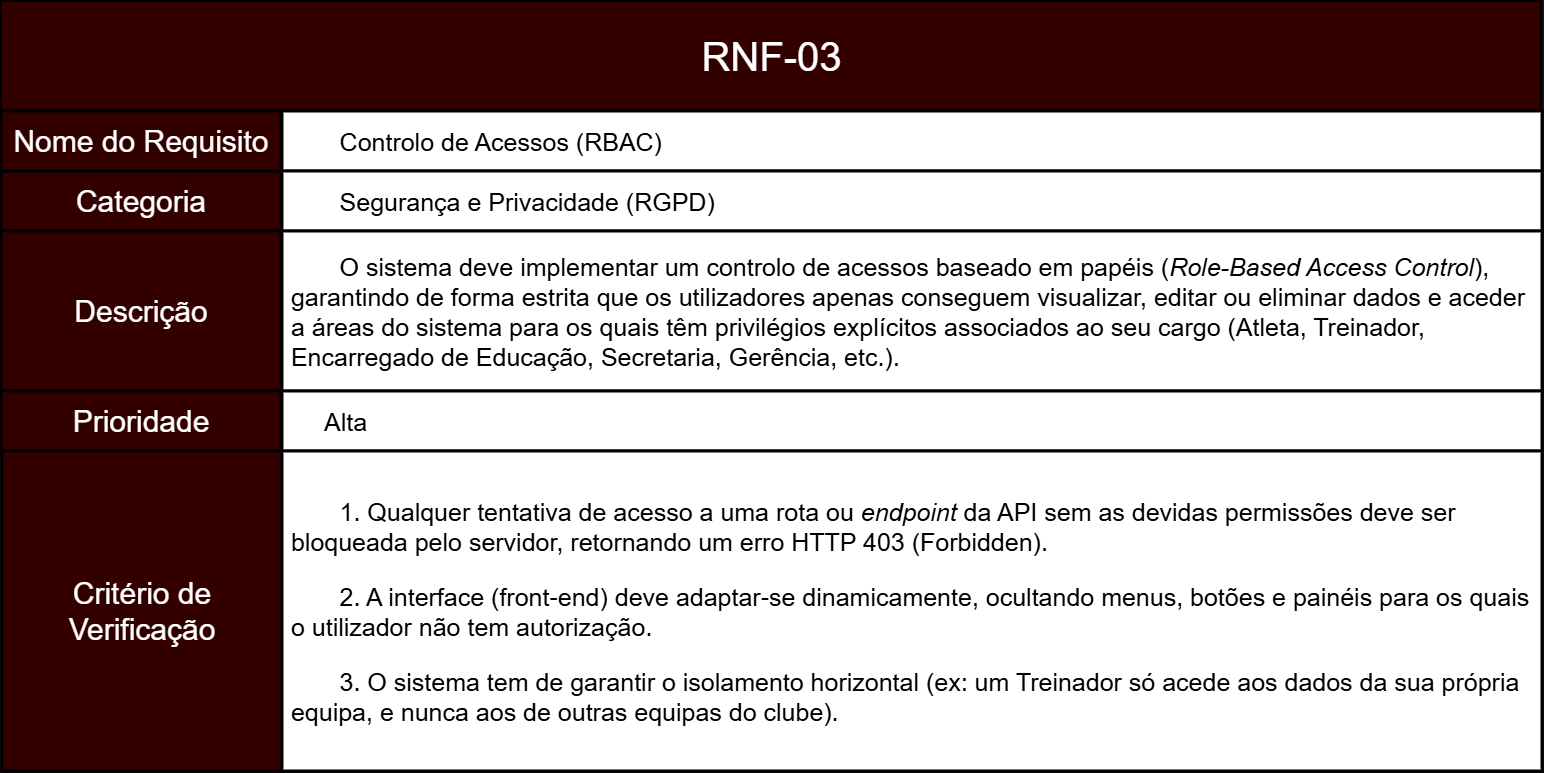

The diagram above was exported from draw.io. Its source (the exported page's mxGraphModel, read from the mxfile embedded in the PNG):
<mxGraphModel dx="1881" dy="2293" grid="1" gridSize="10" guides="1" tooltips="1" connect="1" arrows="1" fold="1" page="1" pageScale="1" pageWidth="827" pageHeight="1169" math="0" shadow="0">
  <root>
    <mxCell id="0" />
    <mxCell id="1" parent="0" />
    <mxCell id="okcL4a1NCTCaSgbpKRQO-2" parent="1" style="rounded=0;whiteSpace=wrap;html=1;fillColor=light-dark(#A20025,#330000);strokeColor=light-dark(#000000,#000000);movable=1;resizable=1;rotatable=1;deletable=1;editable=1;locked=0;connectable=1;strokeWidth=3;align=center;fontColor=default;fontSize=30;" value="Categoria" vertex="1">
      <mxGeometry height="60" width="280" x="210" y="-460" as="geometry" />
    </mxCell>
    <mxCell id="okcL4a1NCTCaSgbpKRQO-4" parent="1" style="rounded=0;whiteSpace=wrap;html=1;fillColor=light-dark(#A20025,#330000);strokeColor=light-dark(#000000,#000000);movable=1;resizable=1;rotatable=1;deletable=1;editable=1;locked=0;connectable=1;strokeWidth=2;" value="" vertex="1">
      <mxGeometry height="110" width="1540" x="210" y="-630" as="geometry" />
    </mxCell>
    <mxCell id="okcL4a1NCTCaSgbpKRQO-5" parent="1" style="text;html=1;whiteSpace=wrap;strokeColor=none;fillColor=none;align=center;verticalAlign=middle;rounded=0;fontSize=40;" value="&lt;span data-path-to-node=&quot;1,1,0,0&quot;&gt;&lt;b data-path-to-node=&quot;1,1,0,0&quot; data-index-in-node=&quot;0&quot;&gt;&lt;/b&gt;&lt;/span&gt;&lt;span data-path-to-node=&quot;1,1,1,0&quot;&gt;RNF-03&lt;/span&gt;" vertex="1">
      <mxGeometry height="60" width="385" x="787.5" y="-605" as="geometry" />
    </mxCell>
    <mxCell id="okcL4a1NCTCaSgbpKRQO-6" parent="1" style="rounded=0;whiteSpace=wrap;html=1;fillColor=light-dark(#A20025,#FFFFFF);strokeColor=light-dark(#000000,#000000);strokeWidth=3;fontColor=light-dark(#000000,#000000);align=left;verticalAlign=middle;fontSize=25;" value="&lt;span style=&quot;white-space: pre;&quot;&gt;&#09;&lt;/span&gt;&lt;span data-path-to-node=&quot;1,3,0,0&quot;&gt;&lt;b data-path-to-node=&quot;1,3,0,0&quot; data-index-in-node=&quot;0&quot;&gt;&lt;/b&gt;&lt;/span&gt;&lt;span data-path-to-node=&quot;1,3,1,0&quot;&gt;Controlo de Acessos (RBAC)&lt;/span&gt;" vertex="1">
      <mxGeometry height="60" width="1260" x="491" y="-520" as="geometry" />
    </mxCell>
    <mxCell id="ZR-NAflUI1GGsINpZlQH-21" parent="1" style="rounded=0;whiteSpace=wrap;html=1;fillColor=light-dark(#A20025,#FFFFFF);strokeColor=light-dark(#000000,#000000);strokeWidth=3;fontColor=light-dark(#000000,#000000);align=left;verticalAlign=middle;fontSize=25;" value="&lt;span style=&quot;white-space: pre;&quot;&gt;&#09;&lt;/span&gt;Segurança e Privacidade (RGPD)" vertex="1">
      <mxGeometry height="60" width="1260" x="491" y="-460" as="geometry" />
    </mxCell>
    <mxCell id="ZR-NAflUI1GGsINpZlQH-24" parent="1" style="rounded=0;whiteSpace=wrap;html=1;fillColor=light-dark(#A20025,#FFFFFF);strokeColor=light-dark(#000000,#000000);strokeWidth=3;fontColor=light-dark(#000000,#000000);align=left;verticalAlign=middle;fontSize=25;" value="&lt;span data-path-to-node=&quot;1,5,0,0&quot;&gt;&lt;b data-path-to-node=&quot;1,5,0,0&quot; data-index-in-node=&quot;0&quot;&gt;&lt;/b&gt;&lt;/span&gt;&lt;p data-path-to-node=&quot;1,5,1,0&quot;&gt;&lt;span data-path-to-node=&quot;1,4,0,0&quot;&gt;&lt;b data-path-to-node=&quot;1,4,0,0&quot; data-index-in-node=&quot;0&quot;&gt;&lt;/b&gt;&lt;/span&gt;&lt;span data-path-to-node=&quot;1,4,1,0&quot;&gt;&lt;span style=&quot;white-space: pre;&quot;&gt;&#09;&lt;/span&gt;O sistema deve implementar um controlo de acessos baseado em papéis (&lt;i data-path-to-node=&quot;1,4,1,0&quot; data-index-in-node=&quot;69&quot;&gt;Role-Based Access Control&lt;/i&gt;),&amp;nbsp; &amp;nbsp;garantindo de forma estrita que os utilizadores apenas conseguem visualizar, editar ou eliminar dados e aceder&amp;nbsp; &amp;nbsp;a áreas do sistema para os quais têm privilégios explícitos associados ao seu cargo (Atleta, Treinador,&amp;nbsp; &amp;nbsp;Encarregado de Educação, Secretaria, Gerência, etc.).&lt;/span&gt;&lt;/p&gt;" vertex="1">
      <mxGeometry height="160" width="1260" x="491" y="-400" as="geometry" />
    </mxCell>
    <mxCell id="ZR-NAflUI1GGsINpZlQH-25" parent="1" style="rounded=0;whiteSpace=wrap;html=1;fillColor=light-dark(#A20025,#330000);strokeColor=light-dark(#000000,#000000);movable=1;resizable=1;rotatable=1;deletable=1;editable=1;locked=0;connectable=1;strokeWidth=3;align=center;fontColor=default;fontSize=30;" value="Nome do Requisito" vertex="1">
      <mxGeometry height="60" width="280" x="210" y="-520" as="geometry" />
    </mxCell>
    <mxCell id="ZR-NAflUI1GGsINpZlQH-27" parent="1" style="rounded=0;whiteSpace=wrap;html=1;fillColor=light-dark(#A20025,#330000);strokeColor=light-dark(#000000,#000000);movable=1;resizable=1;rotatable=1;deletable=1;editable=1;locked=0;connectable=1;strokeWidth=3;align=center;fontColor=default;fontSize=30;" value="Descrição" vertex="1">
      <mxGeometry height="160" width="280" x="210" y="-400" as="geometry" />
    </mxCell>
    <mxCell id="AP5SMJJWcSOyXMh5wRz--2" edge="1" parent="1" source="ZR-NAflUI1GGsINpZlQH-28" style="edgeStyle=orthogonalEdgeStyle;rounded=0;orthogonalLoop=1;jettySize=auto;html=1;" value="">
      <mxGeometry relative="1" as="geometry">
        <mxPoint x="1120.545454545454" y="-180" as="targetPoint" />
      </mxGeometry>
    </mxCell>
    <mxCell id="ZR-NAflUI1GGsINpZlQH-28" parent="1" style="rounded=0;whiteSpace=wrap;html=1;fillColor=light-dark(#A20025,#330000);strokeColor=light-dark(#000000,#000000);movable=1;resizable=1;rotatable=1;deletable=1;editable=1;locked=0;connectable=1;strokeWidth=3;align=center;fontColor=default;fontSize=30;" value="Prioridade" vertex="1">
      <mxGeometry height="60" width="280" x="210" y="-240" as="geometry" />
    </mxCell>
    <mxCell id="ZR-NAflUI1GGsINpZlQH-31" parent="1" style="rounded=0;whiteSpace=wrap;html=1;fillColor=light-dark(#A20025,#330000);strokeColor=light-dark(#000000,#000000);movable=1;resizable=1;rotatable=1;deletable=1;editable=1;locked=0;connectable=1;strokeWidth=3;align=center;fontColor=default;fontSize=30;" value="Critério de Verificação" vertex="1">
      <mxGeometry height="320" width="280" x="211" y="-180" as="geometry" />
    </mxCell>
    <mxCell id="ZR-NAflUI1GGsINpZlQH-32" parent="1" style="rounded=0;whiteSpace=wrap;html=1;fillColor=light-dark(#A20025,#FFFFFF);strokeColor=light-dark(#000000,#000000);strokeWidth=3;fontColor=light-dark(#000000,#000000);align=left;verticalAlign=middle;fontSize=25;" value="&lt;blockquote style=&quot;margin: 0 0 0 40px; border: none; padding: 0px;&quot;&gt;&lt;span data-path-to-node=&quot;1,5,0,0&quot;&gt;&lt;b data-path-to-node=&quot;1,5,0,0&quot; data-index-in-node=&quot;0&quot;&gt;&lt;/b&gt;&lt;/span&gt;&lt;span data-path-to-node=&quot;1,5,1,0&quot;&gt;Alta&lt;/span&gt;&lt;/blockquote&gt;" vertex="1">
      <mxGeometry height="60" width="1260" x="491" y="-240" as="geometry" />
    </mxCell>
    <mxCell id="ZR-NAflUI1GGsINpZlQH-35" parent="1" style="rounded=0;whiteSpace=wrap;html=1;fillColor=light-dark(#A20025,#FFFFFF);strokeColor=light-dark(#000000,#000000);strokeWidth=3;fontColor=light-dark(#000000,#000000);align=left;verticalAlign=middle;fontSize=25;" value="&lt;span data-path-to-node=&quot;1,9,0,0&quot;&gt;&lt;b data-path-to-node=&quot;1,9,0,0&quot; data-index-in-node=&quot;0&quot;&gt;&lt;/b&gt;&lt;/span&gt;&lt;p data-path-to-node=&quot;1,6,1,0&quot;&gt;&lt;span style=&quot;white-space: pre;&quot;&gt;&#09;&lt;/span&gt;1. Qualquer tentativa de acesso a uma rota ou &lt;i data-path-to-node=&quot;1,6,1,0&quot; data-index-in-node=&quot;46&quot;&gt;endpoint&lt;/i&gt; da API sem as devidas permissões deve ser&amp;nbsp; &amp;nbsp;bloqueada pelo servidor, retornando um erro HTTP 403 (Forbidden).&lt;/p&gt;&lt;p data-path-to-node=&quot;1,6,1,2&quot;&gt;&lt;span style=&quot;white-space: pre;&quot;&gt;&#09;&lt;/span&gt;2. A interface (front-end) deve adaptar-se dinamicamente, ocultando menus, botões e painéis para os quais&amp;nbsp; &amp;nbsp;o utilizador não tem autorização.&lt;/p&gt;&lt;p data-path-to-node=&quot;1,6,1,4&quot;&gt;&lt;span style=&quot;white-space: pre;&quot;&gt;&#09;&lt;/span&gt;3. O sistema tem de garantir o isolamento horizontal (ex: um Treinador só acede aos dados da sua própria&amp;nbsp; &amp;nbsp;equipa, e nunca aos de outras equipas do clube).&lt;/p&gt;" vertex="1">
      <mxGeometry height="320" width="1260" x="491" y="-180" as="geometry" />
    </mxCell>
  </root>
</mxGraphModel>